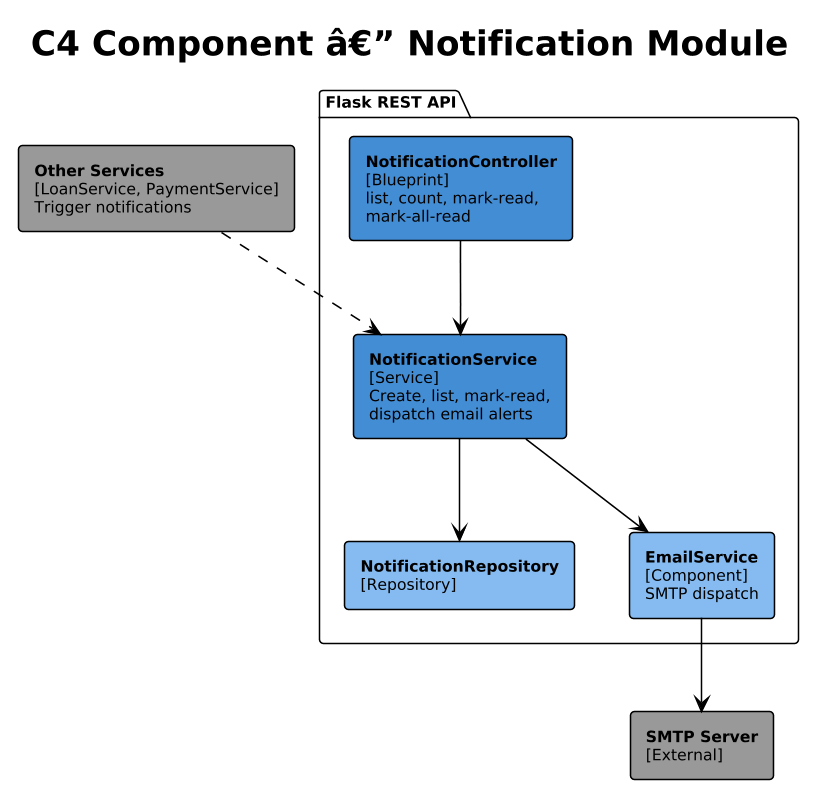

The diagram above was rendered by PlantUML. Its source (embedded in the PNG):
@startuml
!theme plain
skinparam dpi 150
skinparam defaultFontSize 10
skinparam componentStyle rectangle

title C4 Component â€” Notification Module

package "Flask REST API" {
  component "**NotificationController**\n[Blueprint]\nlist, count, mark-read,\nmark-all-read" as ctrl #438DD5
  component "**NotificationService**\n[Service]\nCreate, list, mark-read,\ndispatch email alerts" as svc #438DD5
  component "**NotificationRepository**\n[Repository]" as repo #85BBF0
  component "**EmailService**\n[Component]\nSMTP dispatch" as email #85BBF0
}

component "**Other Services**\n[LoanService, PaymentService]\nTrigger notifications" as callers #999999
component "**SMTP Server**\n[External]" as smtp #999999

ctrl --> svc
svc --> repo
svc --> email
callers ..> svc
email --> smtp
@enduml